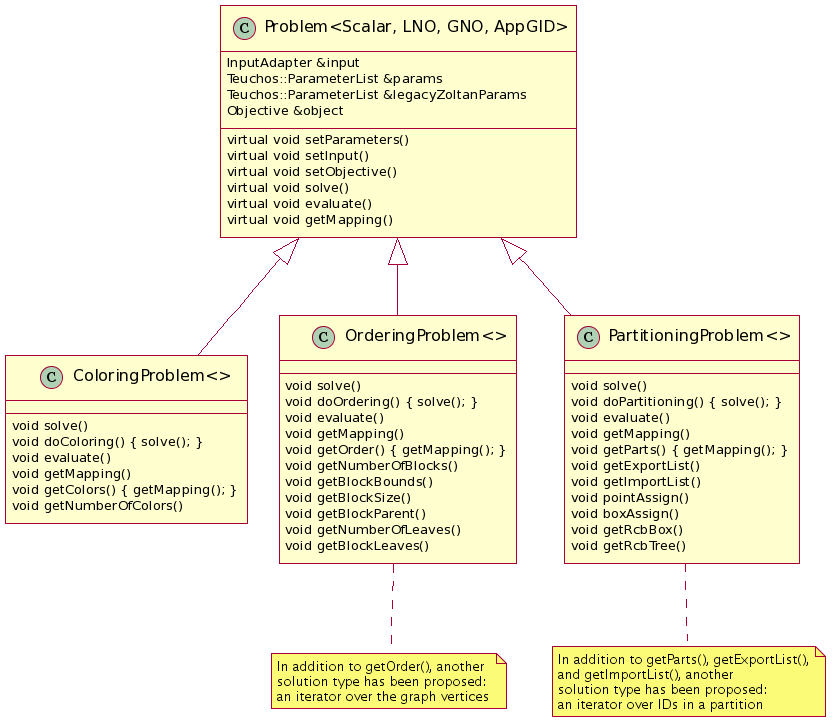

The diagram above was rendered by PlantUML. Its source (embedded in the PNG):
@startuml

class "Problem<Scalar, LNO, GNO, AppGID>" as Problem
class "OrderingProblem<>" as OrderingProblem
class "PartitioningProblem<>" as PartitioningProblem
class "ColoringProblem<>" as ColoringProblem

class Problem{
InputAdapter &input
Teuchos::ParameterList &params
Teuchos::ParameterList &legacyZoltanParams
Objective &object

virtual void setParameters()
virtual void setInput()
virtual void setObjective()

virtual void solve()
virtual void evaluate()
virtual void getMapping()
}

class ColoringProblem{
void solve()
void doColoring() { solve(); }
void evaluate()
void getMapping()
void getColors() { getMapping(); }
void getNumberOfColors()
}

note bottom of PartitioningProblem
In addition to getParts(), getExportList(),
and getImportList(), another 
solution type has been proposed: 
an iterator over IDs in a partition
end note

class PartitioningProblem{
void solve()
void doPartitioning() { solve(); }
void evaluate()
void getMapping()
void getParts() { getMapping(); }
void getExportList()
void getImportList()
void pointAssign()
void boxAssign()
void getRcbBox()
void getRcbTree()
}



note bottom of OrderingProblem
In addition to getOrder(), another
solution type has been proposed: 
an iterator over the graph vertices
end note

class OrderingProblem{
void solve()
void doOrdering() { solve(); }
void evaluate()
void getMapping()
void getOrder() { getMapping(); }
void getNumberOfBlocks()
void getBlockBounds()
void getBlockSize()
void getBlockParent()
void getNumberOfLeaves()
void getBlockLeaves()
}

Problem <|-- ColoringProblem
Problem <|-- OrderingProblem 
Problem <|-- PartitioningProblem

@enduml